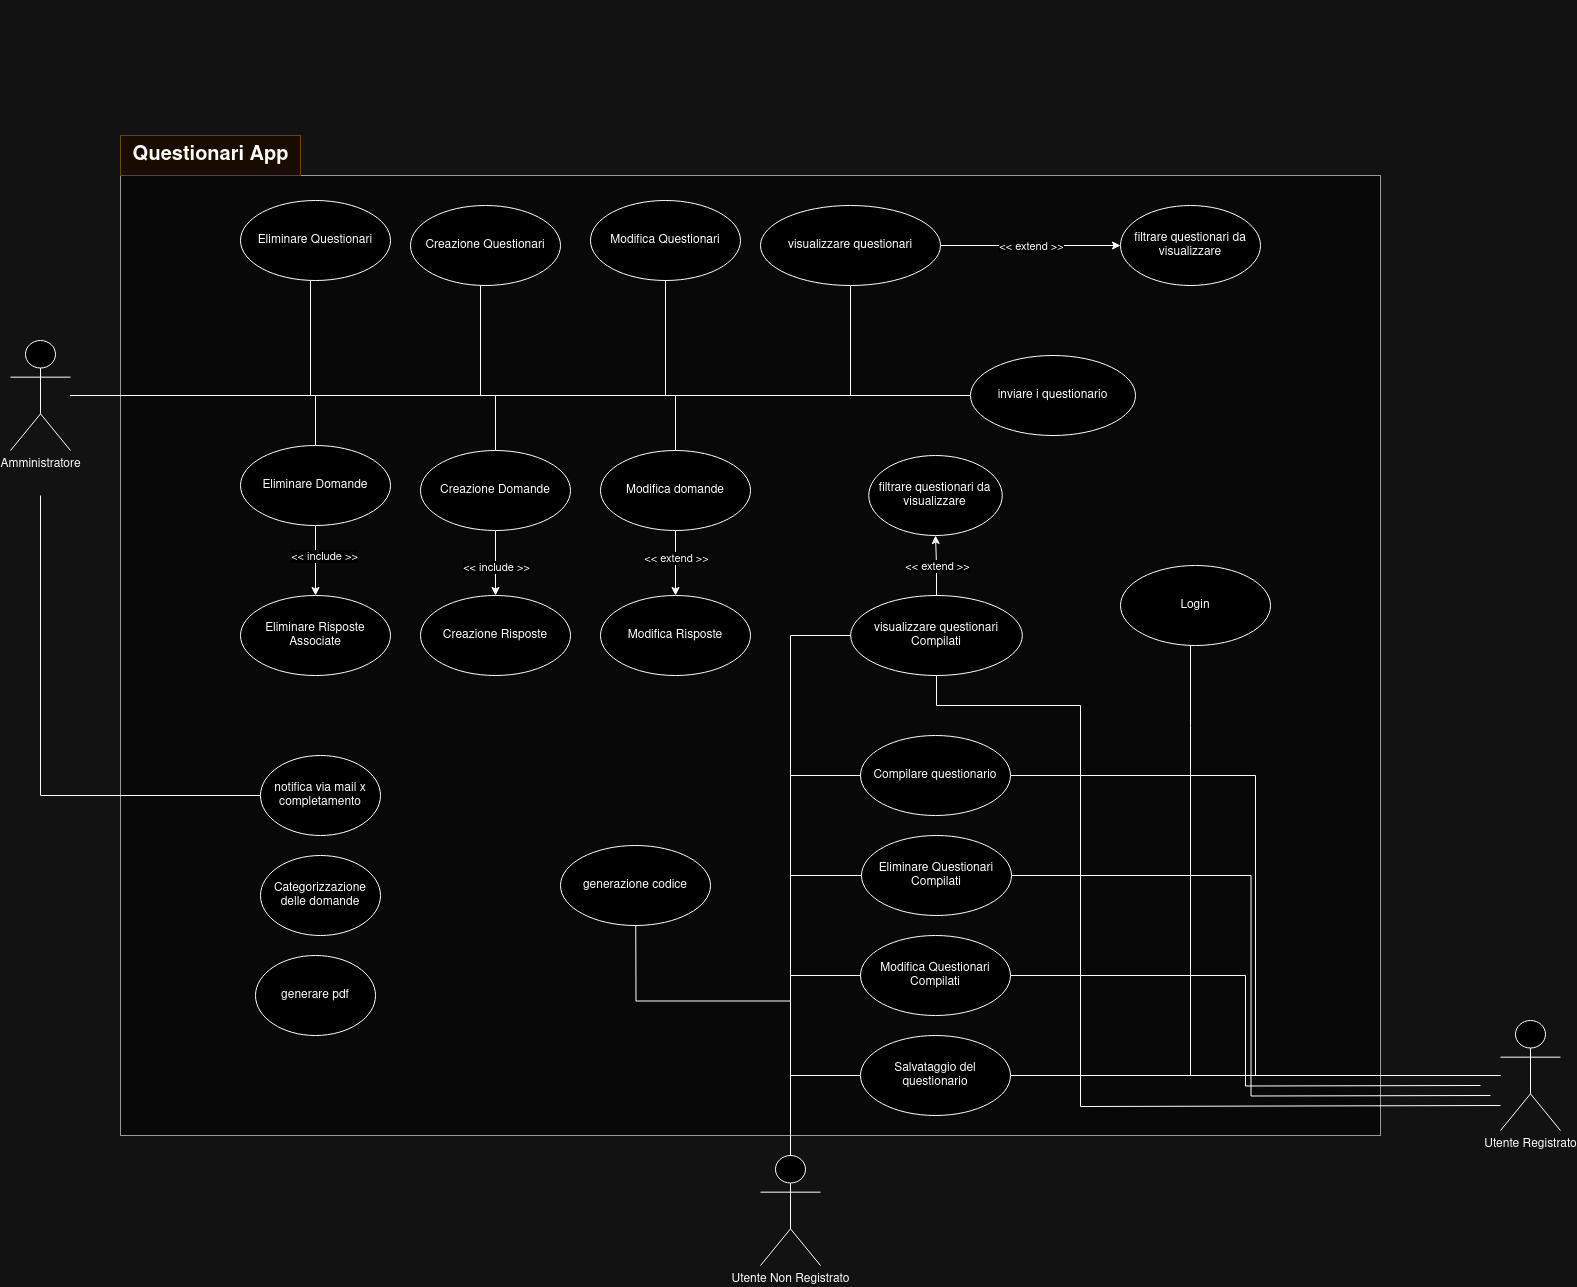

The diagram above was exported from draw.io. Its source (the exported page's mxGraphModel, read from the mxfile embedded in the PNG):
<mxGraphModel dx="2323" dy="2328" grid="1" gridSize="10" guides="1" tooltips="1" connect="1" arrows="1" fold="1" page="1" pageScale="1" pageWidth="850" pageHeight="1100" math="0" shadow="0">
  <root>
    <mxCell id="0" />
    <mxCell id="1" parent="0" />
    <mxCell id="s09LnEBIvn4i5lbXkfBu-46" value="" style="rounded=0;whiteSpace=wrap;html=1;fillColor=#f5f5f5;fontColor=#333333;strokeColor=#666666;" vertex="1" parent="1">
      <mxGeometry x="440" y="-640" width="1260" height="960" as="geometry" />
    </mxCell>
    <mxCell id="s09LnEBIvn4i5lbXkfBu-2" value="&lt;font style=&quot;font-size: 20px;&quot;&gt;&lt;b&gt;Questionari App&lt;/b&gt;&lt;/font&gt;" style="text;html=1;align=center;verticalAlign=middle;resizable=0;points=[];autosize=1;strokeColor=#d6b656;fillColor=#fff2cc;fillStyle=solid;" vertex="1" parent="1">
      <mxGeometry x="440" y="-680" width="180" height="40" as="geometry" />
    </mxCell>
    <mxCell id="s09LnEBIvn4i5lbXkfBu-12" style="edgeStyle=orthogonalEdgeStyle;rounded=0;orthogonalLoop=1;jettySize=auto;html=1;entryX=0;entryY=0.5;entryDx=0;entryDy=0;endArrow=none;endFill=0;" edge="1" parent="1" source="s09LnEBIvn4i5lbXkfBu-3" target="s09LnEBIvn4i5lbXkfBu-7">
      <mxGeometry relative="1" as="geometry">
        <Array as="points">
          <mxPoint x="800" y="-420" />
          <mxPoint x="800" y="-570" />
        </Array>
      </mxGeometry>
    </mxCell>
    <mxCell id="s09LnEBIvn4i5lbXkfBu-13" style="edgeStyle=orthogonalEdgeStyle;rounded=0;orthogonalLoop=1;jettySize=auto;html=1;entryX=0;entryY=0.5;entryDx=0;entryDy=0;endArrow=none;endFill=0;" edge="1" parent="1" source="s09LnEBIvn4i5lbXkfBu-3" target="s09LnEBIvn4i5lbXkfBu-9">
      <mxGeometry relative="1" as="geometry">
        <Array as="points">
          <mxPoint x="985" y="-420" />
          <mxPoint x="985" y="-575" />
        </Array>
      </mxGeometry>
    </mxCell>
    <mxCell id="s09LnEBIvn4i5lbXkfBu-14" style="edgeStyle=orthogonalEdgeStyle;rounded=0;orthogonalLoop=1;jettySize=auto;html=1;entryX=0;entryY=0.5;entryDx=0;entryDy=0;endArrow=none;endFill=0;" edge="1" parent="1" source="s09LnEBIvn4i5lbXkfBu-3" target="s09LnEBIvn4i5lbXkfBu-8">
      <mxGeometry relative="1" as="geometry">
        <Array as="points">
          <mxPoint x="630" y="-420" />
          <mxPoint x="630" y="-575" />
        </Array>
      </mxGeometry>
    </mxCell>
    <mxCell id="s09LnEBIvn4i5lbXkfBu-37" style="edgeStyle=orthogonalEdgeStyle;rounded=0;orthogonalLoop=1;jettySize=auto;html=1;endArrow=none;endFill=0;entryX=0.5;entryY=0;entryDx=0;entryDy=0;" edge="1" parent="1" source="s09LnEBIvn4i5lbXkfBu-3" target="s09LnEBIvn4i5lbXkfBu-22">
      <mxGeometry relative="1" as="geometry" />
    </mxCell>
    <mxCell id="s09LnEBIvn4i5lbXkfBu-42" style="edgeStyle=orthogonalEdgeStyle;rounded=0;orthogonalLoop=1;jettySize=auto;html=1;endArrow=none;endFill=0;" edge="1" parent="1" source="s09LnEBIvn4i5lbXkfBu-3" target="s09LnEBIvn4i5lbXkfBu-15">
      <mxGeometry relative="1" as="geometry" />
    </mxCell>
    <mxCell id="s09LnEBIvn4i5lbXkfBu-45" style="edgeStyle=orthogonalEdgeStyle;rounded=0;orthogonalLoop=1;jettySize=auto;html=1;endArrow=none;endFill=0;" edge="1" parent="1" target="s09LnEBIvn4i5lbXkfBu-44">
      <mxGeometry relative="1" as="geometry">
        <mxPoint x="360" y="-320" as="sourcePoint" />
        <Array as="points">
          <mxPoint x="360" y="-20" />
        </Array>
      </mxGeometry>
    </mxCell>
    <mxCell id="s09LnEBIvn4i5lbXkfBu-76" style="edgeStyle=orthogonalEdgeStyle;rounded=0;orthogonalLoop=1;jettySize=auto;html=1;endArrow=none;endFill=0;" edge="1" parent="1" source="s09LnEBIvn4i5lbXkfBu-3" target="s09LnEBIvn4i5lbXkfBu-75">
      <mxGeometry relative="1" as="geometry" />
    </mxCell>
    <mxCell id="s09LnEBIvn4i5lbXkfBu-3" value="Amministratore" style="shape=umlActor;verticalLabelPosition=bottom;verticalAlign=top;html=1;outlineConnect=0;" vertex="1" parent="1">
      <mxGeometry x="330" y="-475" width="60" height="110" as="geometry" />
    </mxCell>
    <mxCell id="s09LnEBIvn4i5lbXkfBu-77" style="edgeStyle=orthogonalEdgeStyle;rounded=0;orthogonalLoop=1;jettySize=auto;html=1;entryX=0;entryY=0.5;entryDx=0;entryDy=0;exitX=0.5;exitY=0;exitDx=0;exitDy=0;exitPerimeter=0;endArrow=none;endFill=0;" edge="1" parent="1" source="s09LnEBIvn4i5lbXkfBu-4" target="s09LnEBIvn4i5lbXkfBu-50">
      <mxGeometry relative="1" as="geometry" />
    </mxCell>
    <mxCell id="s09LnEBIvn4i5lbXkfBu-83" style="edgeStyle=orthogonalEdgeStyle;rounded=0;orthogonalLoop=1;jettySize=auto;html=1;endArrow=none;endFill=0;exitX=0.5;exitY=0;exitDx=0;exitDy=0;exitPerimeter=0;" edge="1" parent="1" source="s09LnEBIvn4i5lbXkfBu-4">
      <mxGeometry relative="1" as="geometry">
        <mxPoint x="1080" y="315.0026315789475" as="sourcePoint" />
        <mxPoint x="955" y="29.950000000000003" as="targetPoint" />
      </mxGeometry>
    </mxCell>
    <mxCell id="s09LnEBIvn4i5lbXkfBu-4" value="Utente Non Registrato" style="shape=umlActor;verticalLabelPosition=bottom;verticalAlign=top;html=1;outlineConnect=0;" vertex="1" parent="1">
      <mxGeometry x="1080" y="340" width="60" height="110" as="geometry" />
    </mxCell>
    <mxCell id="s09LnEBIvn4i5lbXkfBu-51" style="edgeStyle=orthogonalEdgeStyle;rounded=0;orthogonalLoop=1;jettySize=auto;html=1;endArrow=none;endFill=0;" edge="1" parent="1" source="s09LnEBIvn4i5lbXkfBu-6" target="s09LnEBIvn4i5lbXkfBu-50">
      <mxGeometry relative="1" as="geometry" />
    </mxCell>
    <mxCell id="s09LnEBIvn4i5lbXkfBu-74" style="edgeStyle=orthogonalEdgeStyle;rounded=0;orthogonalLoop=1;jettySize=auto;html=1;entryX=1;entryY=0.5;entryDx=0;entryDy=0;endArrow=none;endFill=0;" edge="1" parent="1" source="s09LnEBIvn4i5lbXkfBu-6" target="s09LnEBIvn4i5lbXkfBu-49">
      <mxGeometry relative="1" as="geometry" />
    </mxCell>
    <mxCell id="s09LnEBIvn4i5lbXkfBu-6" value="Utente Registrato" style="shape=umlActor;verticalLabelPosition=bottom;verticalAlign=top;html=1;outlineConnect=0;" vertex="1" parent="1">
      <mxGeometry x="1820" y="205" width="60" height="110" as="geometry" />
    </mxCell>
    <mxCell id="s09LnEBIvn4i5lbXkfBu-10" value="" style="group" vertex="1" connectable="0" parent="1">
      <mxGeometry x="910" y="-815" width="150" height="280" as="geometry" />
    </mxCell>
    <mxCell id="s09LnEBIvn4i5lbXkfBu-9" value="Modifica Questionari" style="ellipse;whiteSpace=wrap;html=1;" vertex="1" parent="s09LnEBIvn4i5lbXkfBu-10">
      <mxGeometry y="200" width="150" height="80" as="geometry" />
    </mxCell>
    <mxCell id="s09LnEBIvn4i5lbXkfBu-17" style="edgeStyle=orthogonalEdgeStyle;rounded=0;orthogonalLoop=1;jettySize=auto;html=1;" edge="1" parent="1" source="s09LnEBIvn4i5lbXkfBu-15" target="s09LnEBIvn4i5lbXkfBu-16">
      <mxGeometry relative="1" as="geometry" />
    </mxCell>
    <mxCell id="s09LnEBIvn4i5lbXkfBu-18" value="&amp;lt;&amp;lt; extend &amp;gt;&amp;gt;" style="edgeLabel;html=1;align=center;verticalAlign=middle;resizable=0;points=[];" vertex="1" connectable="0" parent="s09LnEBIvn4i5lbXkfBu-17">
      <mxGeometry x="0.0027" relative="1" as="geometry">
        <mxPoint as="offset" />
      </mxGeometry>
    </mxCell>
    <mxCell id="s09LnEBIvn4i5lbXkfBu-15" value="visualizzare questionari" style="ellipse;whiteSpace=wrap;html=1;" vertex="1" parent="1">
      <mxGeometry x="1080" y="-610" width="180" height="80" as="geometry" />
    </mxCell>
    <mxCell id="s09LnEBIvn4i5lbXkfBu-16" value="filtrare questionari da visualizzare" style="ellipse;whiteSpace=wrap;html=1;" vertex="1" parent="1">
      <mxGeometry x="1440" y="-610" width="140" height="80" as="geometry" />
    </mxCell>
    <mxCell id="s09LnEBIvn4i5lbXkfBu-28" style="edgeStyle=orthogonalEdgeStyle;rounded=0;orthogonalLoop=1;jettySize=auto;html=1;" edge="1" parent="1" source="s09LnEBIvn4i5lbXkfBu-22" target="s09LnEBIvn4i5lbXkfBu-26">
      <mxGeometry relative="1" as="geometry" />
    </mxCell>
    <mxCell id="s09LnEBIvn4i5lbXkfBu-31" value="&amp;lt;&amp;lt; include &amp;gt;&amp;gt;" style="edgeLabel;html=1;align=center;verticalAlign=middle;resizable=0;points=[];" vertex="1" connectable="0" parent="s09LnEBIvn4i5lbXkfBu-28">
      <mxGeometry x="-0.0929" y="-2" relative="1" as="geometry">
        <mxPoint x="10" y="-2" as="offset" />
      </mxGeometry>
    </mxCell>
    <mxCell id="s09LnEBIvn4i5lbXkfBu-30" style="edgeStyle=orthogonalEdgeStyle;rounded=0;orthogonalLoop=1;jettySize=auto;html=1;" edge="1" parent="1" source="s09LnEBIvn4i5lbXkfBu-23" target="s09LnEBIvn4i5lbXkfBu-27">
      <mxGeometry relative="1" as="geometry" />
    </mxCell>
    <mxCell id="s09LnEBIvn4i5lbXkfBu-33" value="&amp;lt;&amp;lt; extend &amp;gt;&amp;gt;" style="edgeLabel;html=1;align=center;verticalAlign=middle;resizable=0;points=[];" vertex="1" connectable="0" parent="s09LnEBIvn4i5lbXkfBu-30">
      <mxGeometry x="-0.1378" y="-1" relative="1" as="geometry">
        <mxPoint x="1" y="-1" as="offset" />
      </mxGeometry>
    </mxCell>
    <mxCell id="s09LnEBIvn4i5lbXkfBu-7" value="Creazione Questionari" style="ellipse;whiteSpace=wrap;html=1;" vertex="1" parent="1">
      <mxGeometry x="730" y="-610" width="150" height="80" as="geometry" />
    </mxCell>
    <mxCell id="s09LnEBIvn4i5lbXkfBu-8" value="Eliminare Questionari" style="ellipse;whiteSpace=wrap;html=1;" vertex="1" parent="1">
      <mxGeometry x="560" y="-615" width="150" height="80" as="geometry" />
    </mxCell>
    <mxCell id="s09LnEBIvn4i5lbXkfBu-22" value="&lt;div&gt;Eliminare Domande&lt;/div&gt;" style="ellipse;whiteSpace=wrap;html=1;" vertex="1" parent="1">
      <mxGeometry x="560" y="-370" width="150" height="80" as="geometry" />
    </mxCell>
    <mxCell id="s09LnEBIvn4i5lbXkfBu-23" value="Modifica domande" style="ellipse;whiteSpace=wrap;html=1;" vertex="1" parent="1">
      <mxGeometry x="920" y="-365" width="150" height="80" as="geometry" />
    </mxCell>
    <mxCell id="s09LnEBIvn4i5lbXkfBu-34" value="" style="edgeStyle=orthogonalEdgeStyle;rounded=0;orthogonalLoop=1;jettySize=auto;html=1;" edge="1" parent="1" source="s09LnEBIvn4i5lbXkfBu-21" target="s09LnEBIvn4i5lbXkfBu-25">
      <mxGeometry relative="1" as="geometry">
        <mxPoint x="870" y="-340" as="sourcePoint" />
        <mxPoint x="1240" y="-420" as="targetPoint" />
      </mxGeometry>
    </mxCell>
    <mxCell id="s09LnEBIvn4i5lbXkfBu-35" value="&amp;lt;&amp;lt; include &amp;gt;&amp;gt;" style="edgeLabel;html=1;align=center;verticalAlign=middle;resizable=0;points=[];" vertex="1" connectable="0" parent="s09LnEBIvn4i5lbXkfBu-34">
      <mxGeometry x="-0.396" y="-4" relative="1" as="geometry">
        <mxPoint x="4" y="16" as="offset" />
      </mxGeometry>
    </mxCell>
    <mxCell id="s09LnEBIvn4i5lbXkfBu-26" value="&lt;div&gt;Eliminare Risposte Associate&lt;br&gt;&lt;/div&gt;" style="ellipse;whiteSpace=wrap;html=1;" vertex="1" parent="1">
      <mxGeometry x="560" y="-220" width="150" height="80" as="geometry" />
    </mxCell>
    <mxCell id="s09LnEBIvn4i5lbXkfBu-21" value="Creazione Domande" style="ellipse;whiteSpace=wrap;html=1;" vertex="1" parent="1">
      <mxGeometry x="740" y="-365" width="150" height="80" as="geometry" />
    </mxCell>
    <mxCell id="s09LnEBIvn4i5lbXkfBu-25" value="Creazione Risposte" style="ellipse;whiteSpace=wrap;html=1;" vertex="1" parent="1">
      <mxGeometry x="740" y="-220" width="150" height="80" as="geometry" />
    </mxCell>
    <mxCell id="s09LnEBIvn4i5lbXkfBu-27" value="Modifica Risposte" style="ellipse;whiteSpace=wrap;html=1;" vertex="1" parent="1">
      <mxGeometry x="920" y="-220" width="150" height="80" as="geometry" />
    </mxCell>
    <mxCell id="s09LnEBIvn4i5lbXkfBu-38" style="edgeStyle=orthogonalEdgeStyle;rounded=0;orthogonalLoop=1;jettySize=auto;html=1;endArrow=none;endFill=0;" edge="1" parent="1" source="s09LnEBIvn4i5lbXkfBu-3" target="s09LnEBIvn4i5lbXkfBu-21">
      <mxGeometry relative="1" as="geometry">
        <mxPoint x="400" y="-410" as="sourcePoint" />
        <mxPoint x="645" y="-360" as="targetPoint" />
        <Array as="points">
          <mxPoint x="815" y="-420" />
        </Array>
      </mxGeometry>
    </mxCell>
    <mxCell id="s09LnEBIvn4i5lbXkfBu-39" style="edgeStyle=orthogonalEdgeStyle;rounded=0;orthogonalLoop=1;jettySize=auto;html=1;endArrow=none;endFill=0;entryX=0.5;entryY=0;entryDx=0;entryDy=0;" edge="1" parent="1" source="s09LnEBIvn4i5lbXkfBu-3" target="s09LnEBIvn4i5lbXkfBu-23">
      <mxGeometry relative="1" as="geometry">
        <mxPoint x="400" y="-410" as="sourcePoint" />
        <mxPoint x="825" y="-355" as="targetPoint" />
        <Array as="points">
          <mxPoint x="995" y="-420" />
        </Array>
      </mxGeometry>
    </mxCell>
    <mxCell id="s09LnEBIvn4i5lbXkfBu-43" value="generare pdf" style="ellipse;whiteSpace=wrap;html=1;" vertex="1" parent="1">
      <mxGeometry x="575" y="140" width="120" height="80" as="geometry" />
    </mxCell>
    <mxCell id="s09LnEBIvn4i5lbXkfBu-44" value="notifica via mail x completamento" style="ellipse;whiteSpace=wrap;html=1;" vertex="1" parent="1">
      <mxGeometry x="580" y="-60" width="120" height="80" as="geometry" />
    </mxCell>
    <mxCell id="s09LnEBIvn4i5lbXkfBu-49" value="&lt;div&gt;Compilare questionario&lt;/div&gt;" style="ellipse;whiteSpace=wrap;html=1;" vertex="1" parent="1">
      <mxGeometry x="1180" y="-80" width="150" height="80" as="geometry" />
    </mxCell>
    <mxCell id="s09LnEBIvn4i5lbXkfBu-50" value="&lt;div&gt;Salvataggio del questionario&lt;/div&gt;" style="ellipse;whiteSpace=wrap;html=1;" vertex="1" parent="1">
      <mxGeometry x="1180" y="220" width="150" height="80" as="geometry" />
    </mxCell>
    <mxCell id="s09LnEBIvn4i5lbXkfBu-55" value="Categorizzazione delle domande" style="ellipse;whiteSpace=wrap;html=1;" vertex="1" parent="1">
      <mxGeometry x="580" y="40" width="120" height="80" as="geometry" />
    </mxCell>
    <mxCell id="s09LnEBIvn4i5lbXkfBu-65" value="" style="group" vertex="1" connectable="0" parent="1">
      <mxGeometry x="1120" y="-240" width="410" height="80" as="geometry" />
    </mxCell>
    <mxCell id="s09LnEBIvn4i5lbXkfBu-61" value="visualizzare questionari Compilati" style="ellipse;whiteSpace=wrap;html=1;" vertex="1" parent="s09LnEBIvn4i5lbXkfBu-65">
      <mxGeometry x="50.18209302325582" y="20" width="171.62790697674419" height="80" as="geometry" />
    </mxCell>
    <mxCell id="s09LnEBIvn4i5lbXkfBu-58" value="&lt;div&gt;Modifica Questionari Compilati&lt;/div&gt;" style="ellipse;whiteSpace=wrap;html=1;" vertex="1" parent="1">
      <mxGeometry x="1180" y="120" width="150" height="80" as="geometry" />
    </mxCell>
    <mxCell id="s09LnEBIvn4i5lbXkfBu-64" value="Eliminare Questionari Compilati" style="ellipse;whiteSpace=wrap;html=1;" vertex="1" parent="1">
      <mxGeometry x="1181" y="20" width="150" height="80" as="geometry" />
    </mxCell>
    <mxCell id="s09LnEBIvn4i5lbXkfBu-68" style="edgeStyle=orthogonalEdgeStyle;rounded=0;orthogonalLoop=1;jettySize=auto;html=1;endArrow=none;endFill=0;entryX=1;entryY=0.5;entryDx=0;entryDy=0;" edge="1" parent="1" target="s09LnEBIvn4i5lbXkfBu-58">
      <mxGeometry relative="1" as="geometry">
        <mxPoint x="1800" y="270" as="sourcePoint" />
        <mxPoint x="1311" y="270" as="targetPoint" />
      </mxGeometry>
    </mxCell>
    <mxCell id="s09LnEBIvn4i5lbXkfBu-69" style="edgeStyle=orthogonalEdgeStyle;rounded=0;orthogonalLoop=1;jettySize=auto;html=1;endArrow=none;endFill=0;entryX=1;entryY=0.5;entryDx=0;entryDy=0;" edge="1" parent="1" target="s09LnEBIvn4i5lbXkfBu-64">
      <mxGeometry relative="1" as="geometry">
        <mxPoint x="1810" y="280" as="sourcePoint" />
        <mxPoint x="1340" y="170" as="targetPoint" />
      </mxGeometry>
    </mxCell>
    <mxCell id="s09LnEBIvn4i5lbXkfBu-70" style="edgeStyle=orthogonalEdgeStyle;rounded=0;orthogonalLoop=1;jettySize=auto;html=1;endArrow=none;endFill=0;entryX=0.5;entryY=1;entryDx=0;entryDy=0;" edge="1" parent="1" target="s09LnEBIvn4i5lbXkfBu-61">
      <mxGeometry relative="1" as="geometry">
        <mxPoint x="1820" y="290" as="sourcePoint" />
        <mxPoint x="1341" y="70" as="targetPoint" />
        <Array as="points">
          <mxPoint x="1820" y="291" />
          <mxPoint x="1400" y="291" />
          <mxPoint x="1400" y="-110" />
          <mxPoint x="1256" y="-110" />
        </Array>
      </mxGeometry>
    </mxCell>
    <mxCell id="s09LnEBIvn4i5lbXkfBu-73" style="edgeStyle=orthogonalEdgeStyle;rounded=0;orthogonalLoop=1;jettySize=auto;html=1;endArrow=none;endFill=0;" edge="1" parent="1" source="s09LnEBIvn4i5lbXkfBu-72" target="s09LnEBIvn4i5lbXkfBu-6">
      <mxGeometry relative="1" as="geometry">
        <Array as="points">
          <mxPoint x="1510" y="-90" />
          <mxPoint x="1510" y="260" />
        </Array>
      </mxGeometry>
    </mxCell>
    <mxCell id="s09LnEBIvn4i5lbXkfBu-72" value="Login" style="ellipse;whiteSpace=wrap;html=1;" vertex="1" parent="1">
      <mxGeometry x="1440" y="-250" width="150" height="80" as="geometry" />
    </mxCell>
    <mxCell id="s09LnEBIvn4i5lbXkfBu-75" value="inviare i questionario" style="ellipse;whiteSpace=wrap;html=1;" vertex="1" parent="1">
      <mxGeometry x="1290" y="-460" width="165" height="80" as="geometry" />
    </mxCell>
    <mxCell id="s09LnEBIvn4i5lbXkfBu-62" value="filtrare questionari da visualizzare" style="ellipse;whiteSpace=wrap;html=1;" vertex="1" parent="1">
      <mxGeometry x="1188.26" y="-360" width="133.48837209302326" height="80" as="geometry" />
    </mxCell>
    <mxCell id="s09LnEBIvn4i5lbXkfBu-59" style="edgeStyle=orthogonalEdgeStyle;rounded=0;orthogonalLoop=1;jettySize=auto;html=1;" edge="1" parent="1" source="s09LnEBIvn4i5lbXkfBu-61" target="s09LnEBIvn4i5lbXkfBu-62">
      <mxGeometry relative="1" as="geometry" />
    </mxCell>
    <mxCell id="s09LnEBIvn4i5lbXkfBu-60" value="&amp;lt;&amp;lt; extend &amp;gt;&amp;gt;" style="edgeLabel;html=1;align=center;verticalAlign=middle;resizable=0;points=[];" vertex="1" connectable="0" parent="s09LnEBIvn4i5lbXkfBu-59">
      <mxGeometry x="0.0027" relative="1" as="geometry">
        <mxPoint as="offset" />
      </mxGeometry>
    </mxCell>
    <mxCell id="s09LnEBIvn4i5lbXkfBu-78" style="edgeStyle=orthogonalEdgeStyle;rounded=0;orthogonalLoop=1;jettySize=auto;html=1;entryX=0;entryY=0.5;entryDx=0;entryDy=0;endArrow=none;endFill=0;" edge="1" parent="1" target="s09LnEBIvn4i5lbXkfBu-64">
      <mxGeometry relative="1" as="geometry">
        <mxPoint x="1110" y="340" as="sourcePoint" />
        <mxPoint x="1190" y="270" as="targetPoint" />
        <Array as="points">
          <mxPoint x="1110" y="60" />
        </Array>
      </mxGeometry>
    </mxCell>
    <mxCell id="s09LnEBIvn4i5lbXkfBu-79" style="edgeStyle=orthogonalEdgeStyle;rounded=0;orthogonalLoop=1;jettySize=auto;html=1;entryX=0;entryY=0.5;entryDx=0;entryDy=0;exitX=0.5;exitY=0;exitDx=0;exitDy=0;exitPerimeter=0;endArrow=none;endFill=0;" edge="1" parent="1" source="s09LnEBIvn4i5lbXkfBu-4" target="s09LnEBIvn4i5lbXkfBu-49">
      <mxGeometry relative="1" as="geometry">
        <mxPoint x="1130" y="360" as="sourcePoint" />
        <mxPoint x="1200" y="280" as="targetPoint" />
      </mxGeometry>
    </mxCell>
    <mxCell id="s09LnEBIvn4i5lbXkfBu-80" style="edgeStyle=orthogonalEdgeStyle;rounded=0;orthogonalLoop=1;jettySize=auto;html=1;entryX=0;entryY=0.5;entryDx=0;entryDy=0;exitX=0.5;exitY=0;exitDx=0;exitDy=0;exitPerimeter=0;endArrow=none;endFill=0;" edge="1" parent="1" source="s09LnEBIvn4i5lbXkfBu-4" target="s09LnEBIvn4i5lbXkfBu-61">
      <mxGeometry relative="1" as="geometry">
        <mxPoint x="1140" y="370" as="sourcePoint" />
        <mxPoint x="1210" y="290" as="targetPoint" />
      </mxGeometry>
    </mxCell>
    <mxCell id="s09LnEBIvn4i5lbXkfBu-81" style="edgeStyle=orthogonalEdgeStyle;rounded=0;orthogonalLoop=1;jettySize=auto;html=1;entryX=0;entryY=0.5;entryDx=0;entryDy=0;exitX=0.5;exitY=0;exitDx=0;exitDy=0;exitPerimeter=0;endArrow=none;endFill=0;" edge="1" parent="1" source="s09LnEBIvn4i5lbXkfBu-4" target="s09LnEBIvn4i5lbXkfBu-58">
      <mxGeometry relative="1" as="geometry">
        <mxPoint x="1150" y="380" as="sourcePoint" />
        <mxPoint x="1220" y="300" as="targetPoint" />
      </mxGeometry>
    </mxCell>
    <mxCell id="s09LnEBIvn4i5lbXkfBu-82" value="generazione codice" style="ellipse;whiteSpace=wrap;html=1;" vertex="1" parent="1">
      <mxGeometry x="880" y="30" width="150" height="80" as="geometry" />
    </mxCell>
  </root>
</mxGraphModel>